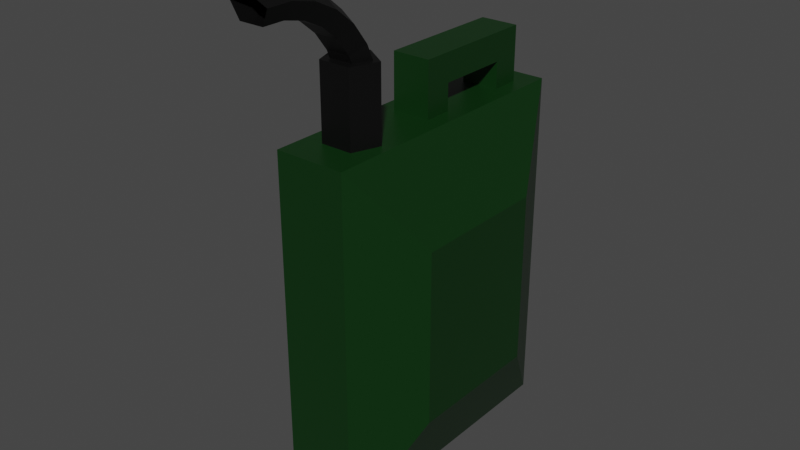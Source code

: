 # Source: fuel.blend  (saved by Blender 2.83.19; exported with 4.5.12 LTS)
import bpy
from mathutils import Matrix  # noqa: F401  (used for matrix-valued properties, if any)

bpy.ops.wm.read_factory_settings(use_empty=True)
scene = bpy.context.scene
scene.name = 'Scene'

# ---- collections
col_collection = bpy.data.collections.new('Collection'); scene.collection.children.link(col_collection)

# ---- materials (node trees are filled in below, after node groups)
mat_material = bpy.data.materials.new('Material')
mat_material.alpha_threshold = 0.0
mat_material.use_transparent_shadow = False
mat_material.line_color = (0.0, 0.0, 0.0, 1.0)
mat_material_001 = bpy.data.materials.new('Material.001')
mat_material_001.use_transparent_shadow = False

# ---- material node trees
mat_material.use_nodes = True; mat_material.node_tree.nodes.clear()
_N = mat_material.node_tree.nodes; _L = mat_material.node_tree.links
n0 = _N.new('ShaderNodeOutputMaterial'); n0.name = 'Material Output'; n0.location = (300, 300)
n1 = _N.new('ShaderNodeBsdfPrincipled'); n1.name = 'Principled BSDF'; n1.location = (10, 300)
n1.distribution = 'GGX'
n1.subsurface_method = 'BURLEY'
n1.inputs[0].default_value = (0.002732, 0.03071, 0.004025, 1.0)
n1.inputs[2].default_value = 0.4
n1.inputs[3].default_value = 1.45
n1.inputs[27].default_value = (0.0, 0.0, 0.0, 1.0)
n1.inputs[28].default_value = 1.0
_L.new(n1.outputs[0], n0.inputs[0])
n0.is_active_output = True
mat_material_001.use_nodes = True; mat_material_001.node_tree.nodes.clear()
_N = mat_material_001.node_tree.nodes; _L = mat_material_001.node_tree.links
n0 = _N.new('ShaderNodeBsdfPrincipled'); n0.name = 'Principled BSDF'; n0.location = (10, 300)
n0.distribution = 'GGX'
n0.subsurface_method = 'BURLEY'
n0.inputs[0].default_value = (0.0, 0.0, 0.0, 1.0)
n0.inputs[3].default_value = 1.45
n0.inputs[27].default_value = (0.0, 0.0, 0.0, 1.0)
n0.inputs[28].default_value = 1.0
n1 = _N.new('ShaderNodeOutputMaterial'); n1.name = 'Material Output'; n1.location = (300, 300)
_L.new(n0.outputs[0], n1.inputs[0])
n1.is_active_output = True

# ---- world
world_world = bpy.data.worlds.new('World'); scene.world = world_world
world_world.use_nodes = True; world_world.node_tree.nodes.clear()
_N = world_world.node_tree.nodes; _L = world_world.node_tree.links
n0 = _N.new('ShaderNodeOutputWorld'); n0.name = 'World Output'; n0.location = (300, 300)
n1 = _N.new('ShaderNodeBackground'); n1.name = 'Background'; n1.location = (10, 300)
n1.inputs[0].default_value = (0.05088, 0.05088, 0.05088, 1.0)
_L.new(n1.outputs[0], n0.inputs[0])
n0.is_active_output = True
world_world.color = (0.05088, 0.05088, 0.05088)
world_world.use_sun_shadow = False
world_world.sun_shadow_jitter_overblur = 0.0

# ---- meshes
me_cube = bpy.data.meshes.new('Cube')
me_cube.from_pydata([(0.5, 1.0, 1.0), (1.0, 0.5, 0.5), (1.0, 0.5, -0.5), (0.5, 1.0, -1.0), (1.0, -0.5, 0.5), (0.5, -1.0, 1.0), (1.0, -0.5, -0.5), (0.5, -1.0, -1.0), (-1.0, 0.5, 0.5), (-0.5, 1.0, 1.0), (-1.0, 0.5, -0.5), (-0.5, 1.0, -1.0), (-0.5, -1.0, 1.0), (-1.0, -0.5, 0.5), (-0.5, -1.0, -1.0), (-1.0, -0.5, -0.5)], [], [(7, 5, 12, 14), (0, 9, 12, 5), (11, 3, 7, 14), (2, 1, 4, 6), (1, 2, 3, 0), (5, 7, 6, 4), (0, 5, 4, 1), (7, 3, 2, 6), (15, 13, 8, 10), (11, 14, 15, 10), (14, 12, 13, 15), (9, 11, 10, 8), (12, 9, 8, 13), (11, 9, 0, 3)])
_uv = me_cube.uv_layers.new(name='UVMap')
_uv.uv.foreach_set('vector', [0.375, 0.8125, 0.625, 0.8125, 0.625, 0.9375, 0.375, 0.9375, 0.6875, 0.5, 0.8125, 0.5, 0.8125, 0.75, 0.6875, 0.75, 0.1875, 0.5, 0.3125, 0.5, 0.3125, 0.75, 0.1875, 0.75, 0.4375, 0.5625, 0.5625, 0.5625, 0.5625, 0.6875, 0.4375, 0.6875, 0.5625, 0.5625, 0.4375, 0.5625, 0.375, 0.4375, 0.625, 0.4375, 0.625, 0.8125, 0.375, 0.8125, 0.4375, 0.6875, 0.5625, 0.6875, 0.6875, 0.5, 0.6875, 0.75, 0.5625, 0.6875, 0.5625, 0.5625, 0.3125, 0.75, 0.3125, 0.5, 0.4375, 0.5625, 0.4375, 0.6875, 0.4375, 0.0625, 0.5625, 0.0625, 0.5625, 0.1875, 0.4375, 0.1875, 0.1875, 0.5, 0.1875, 0.75, 0.125, 0.6875, 0.125, 0.5625, 0.375, 0.9375, 0.625, 0.9375, 0.5625, 1.0, 0.4375, 1.0, 0.625, 0.3125, 0.375, 0.3125, 0.4375, 0.1875, 0.5625, 0.1875, 0.8125, 0.75, 0.8125, 0.5, 0.875, 0.5625, 0.875, 0.6875, 0.375, 0.3125, 0.625, 0.3125, 0.625, 0.4375, 0.375, 0.4375])
me_cube.materials.append(mat_material)
me_cube.use_remesh_preserve_volume = False
me_cube.use_remesh_preserve_attributes = False
me_cube.use_mirror_vertex_groups = False
me_cube.update()
me_cylinder = bpy.data.meshes.new('Cylinder')
me_cylinder.from_pydata([(0.0, 0.36, -0.43), (0.0, 0.36, 0.43), (0.3424, 0.1112, -0.43), (0.3424, 0.1112, 0.43), (0.2116, -0.2912, -0.43), (0.2116, -0.2912, 0.43), (-0.2116, -0.2912, -0.43), (-0.2116, -0.2912, 0.43), (-0.3424, 0.1112, -0.43), (-0.3424, 0.1112, 0.43)], [], [(0, 1, 3, 2), (2, 3, 5, 4), (4, 5, 7, 6), (3, 1, 9, 7, 5), (6, 7, 9, 8), (8, 9, 1, 0), (0, 2, 4, 6, 8)])
_uv = me_cylinder.uv_layers.new(name='UVMap')
_uv.uv.foreach_set('vector', [1.0, 0.5, 1.0, 1.0, 0.8, 1.0, 0.8, 0.5, 0.8, 0.5, 0.8, 1.0, 0.6, 1.0, 0.6, 0.5, 0.6, 0.5, 0.6, 1.0, 0.4, 1.0, 0.4, 0.5, 0.4783, 0.3242, 0.25, 0.49, 0.02175, 0.3242, 0.1089, 0.05584, 0.3911, 0.05584, 0.4, 0.5, 0.4, 1.0, 0.2, 1.0, 0.2, 0.5, 0.2, 0.5, 0.2, 1.0, 2.98e-08, 1.0, 2.98e-08, 0.5, 0.75, 0.49, 0.9783, 0.3242, 0.8911, 0.05584, 0.6089, 0.05584, 0.5217, 0.3242])
me_cylinder.materials.append(mat_material_001)
me_cylinder.use_remesh_fix_poles = True
me_cylinder.use_remesh_preserve_attributes = False
me_cylinder.use_mirror_vertex_groups = False
me_cylinder.update()
me_torus = bpy.data.meshes.new('Torus')
me_torus.from_pydata([(-0.3786, 1.265, 0.0), (-0.3469, 1.159, 0.1522), (-0.2956, 0.9873, 0.09405), (-0.2956, 0.9873, -0.09405), (-0.3469, 1.159, -0.1522), (-0.66, 1.143, 0.0), (-0.6047, 1.047, 0.1522), (-0.5153, 0.8925, 0.09405), (-0.5153, 0.8925, -0.09405), (-0.6047, 1.047, -0.1522), (-0.9058, 0.9601, 0.0), (-0.83, 0.8797, 0.1522), (-0.7072, 0.7496, 0.09405), (-0.7072, 0.7496, -0.09405), (-0.83, 0.8797, -0.1522), (-1.103, 0.7254, 0.0), (-1.01, 0.6646, 0.1522), (-0.861, 0.5663, 0.09405), (-0.861, 0.5663, -0.09405), (-1.01, 0.6646, -0.1522), (-1.24, 0.4515, 0.0), (-1.137, 0.4137, 0.1522), (-0.9684, 0.3525, 0.09405), (-0.9684, 0.3525, -0.09405), (-1.137, 0.4137, -0.1522), (-1.311, 0.1532, 0.0), (-1.201, 0.1404, 0.1522), (-1.024, 0.1196, 0.09405), (-1.024, 0.1196, -0.09405), (-1.201, 0.1404, -0.1522), (-1.311, -0.1532, 0.0), (-1.201, -0.1404, 0.1522), (-1.024, -0.1196, 0.09405), (-1.024, -0.1196, -0.09405), (-1.201, -0.1404, -0.1522), (-0.2277, 1.291, 0.0), (-0.2086, 1.183, 0.1522), (-0.1777, 1.008, 0.09405), (-0.1777, 1.008, -0.09405), (-0.2086, 1.183, -0.1522)], [], [(35, 0, 1, 36), (36, 1, 2, 37), (37, 2, 3, 38), (38, 3, 4, 39), (39, 4, 0, 35), (0, 5, 6, 1), (1, 6, 7, 2), (2, 7, 8, 3), (3, 8, 9, 4), (4, 9, 5, 0), (5, 10, 11, 6), (6, 11, 12, 7), (7, 12, 13, 8), (8, 13, 14, 9), (9, 14, 10, 5), (10, 15, 16, 11), (11, 16, 17, 12), (12, 17, 18, 13), (13, 18, 19, 14), (14, 19, 15, 10), (15, 20, 21, 16), (16, 21, 22, 17), (17, 22, 23, 18), (18, 23, 24, 19), (19, 24, 20, 15), (20, 25, 26, 21), (21, 26, 27, 22), (22, 27, 28, 23), (23, 28, 29, 24), (24, 29, 25, 20), (25, 30, 31, 26), (26, 31, 32, 27), (27, 32, 33, 28), (28, 33, 34, 29), (29, 34, 30, 25)])
_uv = me_torus.uv_layers.new(name='UVMap')
_uv.uv.foreach_set('vector', [0.7963, 0.6, 0.8148, 0.6, 0.8148, 0.8, 0.7963, 0.8, 0.7963, 0.8, 0.8148, 0.8, 0.8148, 1.0, 0.7963, 1.0, 0.7963, 0.0, 0.8148, 0.0, 0.8148, 0.2, 0.7963, 0.2, 0.7963, 0.2, 0.8148, 0.2, 0.8148, 0.4, 0.7963, 0.4, 0.7963, 0.4, 0.8148, 0.4, 0.8148, 0.6, 0.7963, 0.6, 0.8148, 0.6, 0.8519, 0.6, 0.8519, 0.8, 0.8148, 0.8, 0.8148, 0.8, 0.8519, 0.8, 0.8519, 1.0, 0.8148, 1.0, 0.8148, 0.0, 0.8519, 0.0, 0.8519, 0.2, 0.8148, 0.2, 0.8148, 0.2, 0.8519, 0.2, 0.8519, 0.4, 0.8148, 0.4, 0.8148, 0.4, 0.8519, 0.4, 0.8519, 0.6, 0.8148, 0.6, 0.8519, 0.6, 0.8889, 0.6, 0.8889, 0.8, 0.8519, 0.8, 0.8519, 0.8, 0.8889, 0.8, 0.8889, 1.0, 0.8519, 1.0, 0.8519, 0.0, 0.8889, 0.0, 0.8889, 0.2, 0.8519, 0.2, 0.8519, 0.2, 0.8889, 0.2, 0.8889, 0.4, 0.8519, 0.4, 0.8519, 0.4, 0.8889, 0.4, 0.8889, 0.6, 0.8519, 0.6, 0.8889, 0.6, 0.9259, 0.6, 0.9259, 0.8, 0.8889, 0.8, 0.8889, 0.8, 0.9259, 0.8, 0.9259, 1.0, 0.8889, 1.0, 0.8889, 0.0, 0.9259, 0.0, 0.9259, 0.2, 0.8889, 0.2, 0.8889, 0.2, 0.9259, 0.2, 0.9259, 0.4, 0.8889, 0.4, 0.8889, 0.4, 0.9259, 0.4, 0.9259, 0.6, 0.8889, 0.6, 0.9259, 0.6, 0.963, 0.6, 0.963, 0.8, 0.9259, 0.8, 0.9259, 0.8, 0.963, 0.8, 0.963, 1.0, 0.9259, 1.0, 0.9259, 0.0, 0.963, 0.0, 0.963, 0.2, 0.9259, 0.2, 0.9259, 0.2, 0.963, 0.2, 0.963, 0.4, 0.9259, 0.4, 0.9259, 0.4, 0.963, 0.4, 0.963, 0.6, 0.9259, 0.6, 0.963, 0.6, 1.0, 0.6, 1.0, 0.8, 0.963, 0.8, 0.963, 0.8, 1.0, 0.8, 1.0, 1.0, 0.963, 1.0, 0.963, 0.0, 1.0, 0.0, 1.0, 0.2, 0.963, 0.2, 0.963, 0.2, 1.0, 0.2, 1.0, 0.4, 0.963, 0.4, 0.963, 0.4, 1.0, 0.4, 1.0, 0.6, 0.963, 0.6, -6.661e-16, 0.6, 0.03704, 0.6, 0.03704, 0.8, -6.661e-16, 0.8, -6.661e-16, 0.8, 0.03704, 0.8, 0.03704, 1.0, -6.661e-16, 1.0, -6.661e-16, 0.0, 0.03704, 0.0, 0.03704, 0.2, -6.661e-16, 0.2, -6.661e-16, 0.2, 0.03704, 0.2, 0.03704, 0.4, -6.661e-16, 0.4, -6.661e-16, 0.4, 0.03704, 0.4, 0.03704, 0.6, -6.661e-16, 0.6])
me_torus.materials.append(mat_material_001)
me_torus.use_remesh_fix_poles = True
me_torus.use_remesh_preserve_attributes = False
me_torus.use_mirror_vertex_groups = False
me_torus.update()
me_cube_001 = bpy.data.meshes.new('Cube.001')
me_cube_001.from_pydata([(-1.0, -1.0, -1.0), (-1.0, -1.0, 1.0), (-1.0, 1.0, -1.0), (-1.0, 1.0, 1.0), (1.0, -1.0, -1.0), (1.0, -1.0, 1.0), (1.0, 1.0, -1.0), (1.0, 1.0, 1.0)], [], [(0, 1, 3, 2), (2, 3, 7, 6), (6, 7, 5, 4), (4, 5, 1, 0), (2, 6, 4, 0), (7, 3, 1, 5)])
_uv = me_cube_001.uv_layers.new(name='UVMap')
_uv.uv.foreach_set('vector', [0.375, 0.0, 0.625, 0.0, 0.625, 0.25, 0.375, 0.25, 0.375, 0.25, 0.625, 0.25, 0.625, 0.5, 0.375, 0.5, 0.375, 0.5, 0.625, 0.5, 0.625, 0.75, 0.375, 0.75, 0.375, 0.75, 0.625, 0.75, 0.625, 1.0, 0.375, 1.0, 0.125, 0.5, 0.375, 0.5, 0.375, 0.75, 0.125, 0.75, 0.625, 0.5, 0.875, 0.5, 0.875, 0.75, 0.625, 0.75])
me_cube_001.materials.append(mat_material)
me_cube_001.use_remesh_fix_poles = True
me_cube_001.use_remesh_preserve_attributes = False
me_cube_001.use_mirror_vertex_groups = False
me_cube_001.update()
me_cube_002 = bpy.data.meshes.new('Cube.002')
me_cube_002.from_pydata([(-1.0, -1.0, -1.0), (-1.0, -1.0, 1.0), (-1.0, 1.0, -1.0), (-1.0, 1.0, 1.0), (1.0, -1.0, -1.0), (1.0, -1.0, 1.0), (1.0, 1.0, -1.0), (1.0, 1.0, 1.0)], [], [(0, 1, 3, 2), (2, 3, 7, 6), (6, 7, 5, 4), (4, 5, 1, 0), (2, 6, 4, 0), (7, 3, 1, 5)])
_uv = me_cube_002.uv_layers.new(name='UVMap')
_uv.uv.foreach_set('vector', [0.375, 0.0, 0.625, 0.0, 0.625, 0.25, 0.375, 0.25, 0.375, 0.25, 0.625, 0.25, 0.625, 0.5, 0.375, 0.5, 0.375, 0.5, 0.625, 0.5, 0.625, 0.75, 0.375, 0.75, 0.375, 0.75, 0.625, 0.75, 0.625, 1.0, 0.375, 1.0, 0.125, 0.5, 0.375, 0.5, 0.375, 0.75, 0.125, 0.75, 0.625, 0.5, 0.875, 0.5, 0.875, 0.75, 0.625, 0.75])
me_cube_002.materials.append(mat_material)
me_cube_002.use_remesh_fix_poles = True
me_cube_002.use_remesh_preserve_attributes = False
me_cube_002.use_mirror_vertex_groups = False
me_cube_002.update()
me_cube_003 = bpy.data.meshes.new('Cube.003')
me_cube_003.from_pydata([(-1.0, -1.0, -1.0), (-1.0, -1.0, 1.0), (-1.0, 1.0, -1.0), (-1.0, 1.0, 1.0), (1.0, -1.0, -1.0), (1.0, -1.0, 1.0), (1.0, 1.0, -1.0), (1.0, 1.0, 1.0)], [], [(0, 1, 3, 2), (2, 3, 7, 6), (6, 7, 5, 4), (4, 5, 1, 0), (2, 6, 4, 0), (7, 3, 1, 5)])
_uv = me_cube_003.uv_layers.new(name='UVMap')
_uv.uv.foreach_set('vector', [0.375, 0.0, 0.625, 0.0, 0.625, 0.25, 0.375, 0.25, 0.375, 0.25, 0.625, 0.25, 0.625, 0.5, 0.375, 0.5, 0.375, 0.5, 0.625, 0.5, 0.625, 0.75, 0.375, 0.75, 0.375, 0.75, 0.625, 0.75, 0.625, 1.0, 0.375, 1.0, 0.125, 0.5, 0.375, 0.5, 0.375, 0.75, 0.125, 0.75, 0.625, 0.5, 0.875, 0.5, 0.875, 0.75, 0.625, 0.75])
me_cube_003.materials.append(mat_material)
me_cube_003.use_remesh_fix_poles = True
me_cube_003.use_remesh_preserve_attributes = False
me_cube_003.use_mirror_vertex_groups = False
me_cube_003.update()

# ---- objects
ob_cube = bpy.data.objects.new('Cube', me_cube)
ob_cylinder = bpy.data.objects.new('Cylinder', me_cylinder)
ob_torus = bpy.data.objects.new('Torus', me_torus)
ob_cube_001 = bpy.data.objects.new('Cube.001', me_cube_001)
ob_cube_002 = bpy.data.objects.new('Cube.002', me_cube_002)
ob_cube_003 = bpy.data.objects.new('Cube.003', me_cube_003)

# ---- transforms, parenting, visibility, modifiers, constraints
ob_cube.location = (0.0, 0.0, 0.0)
ob_cube.scale = (0.4, 0.8, 1.0)
ob_cube.lock_rotations_4d = False
ob_cube.empty_display_type = 'ARROWS'
ob_cube.lineart.crease_threshold = 0.0
ob_cylinder.parent = ob_cube
ob_cylinder.location = (0.0, -0.63, 1.2)
ob_cylinder.scale = (1.06, 0.48, 0.49)
ob_cylinder.lineart.crease_threshold = 0.0
ob_torus.parent = ob_cylinder
ob_torus.location = (0.0, -1.38, 0.0)
ob_torus.rotation_euler = (0.0, 1.571, 0.0)
ob_torus.scale = (1.0, 1.3, 1.69)
ob_torus.lineart.crease_threshold = 0.0
ob_cube_001.parent = ob_cube
ob_cube_001.location = (0.0, 0.01, 1.07)
ob_cube_001.scale = (0.27, 0.1, 0.08)
ob_cube_001.lineart.crease_threshold = 0.0
ob_cube_002.parent = ob_cube
ob_cube_002.location = (0.0, 0.73, 1.07)
ob_cube_002.scale = (0.27, 0.1, 0.08)
ob_cube_002.lineart.crease_threshold = 0.0
ob_cube_003.parent = ob_cube
ob_cube_003.location = (0.0, 0.37, 1.23)
ob_cube_003.scale = (0.27, 0.46, 0.08)
ob_cube_003.lineart.crease_threshold = 0.0

# ---- collection membership
col_collection.objects.link(ob_cube)
col_collection.objects.link(ob_cylinder)
col_collection.objects.link(ob_torus)
col_collection.objects.link(ob_cube_001)
col_collection.objects.link(ob_cube_002)
col_collection.objects.link(ob_cube_003)

# ---- scene / render settings (as saved in the file)
scene.frame_start = 1; scene.frame_end = 250; scene.frame_set(1)
scene.render.engine = 'BLENDER_EEVEE_NEXT'
scene.cycles.use_denoising = False
scene.cycles.samples = 128
scene.cycles.sampling_pattern = 'TABULATED_SOBOL'
scene.cycles.use_adaptive_sampling = False
scene.cycles.use_light_tree = False
scene.view_settings.view_transform = 'Filmic'
bpy.context.view_layer.update()

# ---- added for rendering (the .blend has no active camera and no usable light): camera, sun
cam_auto = bpy.data.cameras.new('AutoCamera')
cam_auto.lens = 50.0
cam_auto.sensor_width = 36.0
cam_auto.clip_end = 1000.0
ob_auto_camera = bpy.data.objects.new('AutoCamera', cam_auto)
scene.collection.objects.link(ob_auto_camera)
ob_auto_camera.location = (3.25399, -4.06, 3.0244)
ob_auto_camera.rotation_euler = (1.09748, -7.21219e-08, 0.694738)
scene.camera = ob_auto_camera
light_auto_sun = bpy.data.lights.new('AutoSun', 'SUN')
light_auto_sun.energy = 3.0
light_auto_sun.angle = 0.0523599
ob_auto_sun = bpy.data.objects.new('AutoSun', light_auto_sun)
scene.collection.objects.link(ob_auto_sun)
ob_auto_sun.rotation_euler = (0.872665, 0.174533, 0.523599)
bpy.context.view_layer.update()
